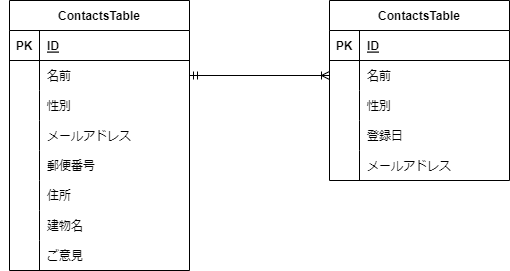

The diagram above was exported from draw.io. Its source (the exported page's mxGraphModel, read from the mxfile embedded in the PNG):
<mxGraphModel dx="760" dy="784" grid="1" gridSize="10" guides="1" tooltips="1" connect="1" arrows="1" fold="1" page="1" pageScale="1" pageWidth="827" pageHeight="1169" math="0" shadow="0">
  <root>
    <mxCell id="0" />
    <mxCell id="1" parent="0" />
    <mxCell id="2" value="ContactsTable" style="shape=table;startSize=30;container=1;collapsible=1;childLayout=tableLayout;fixedRows=1;rowLines=0;fontStyle=1;align=center;resizeLast=1;" vertex="1" parent="1">
      <mxGeometry x="110" y="239" width="180" height="270" as="geometry">
        <mxRectangle x="100" y="270" width="130" height="30" as="alternateBounds" />
      </mxGeometry>
    </mxCell>
    <mxCell id="3" value="" style="shape=tableRow;horizontal=0;startSize=0;swimlaneHead=0;swimlaneBody=0;fillColor=none;collapsible=0;dropTarget=0;points=[[0,0.5],[1,0.5]];portConstraint=eastwest;top=0;left=0;right=0;bottom=1;" vertex="1" parent="2">
      <mxGeometry y="30" width="180" height="30" as="geometry" />
    </mxCell>
    <mxCell id="4" value="PK" style="shape=partialRectangle;connectable=0;fillColor=none;top=0;left=0;bottom=0;right=0;fontStyle=1;overflow=hidden;" vertex="1" parent="3">
      <mxGeometry width="30" height="30" as="geometry">
        <mxRectangle width="30" height="30" as="alternateBounds" />
      </mxGeometry>
    </mxCell>
    <mxCell id="5" value="ID" style="shape=partialRectangle;connectable=0;fillColor=none;top=0;left=0;bottom=0;right=0;align=left;spacingLeft=6;fontStyle=5;overflow=hidden;" vertex="1" parent="3">
      <mxGeometry x="30" width="150" height="30" as="geometry">
        <mxRectangle width="150" height="30" as="alternateBounds" />
      </mxGeometry>
    </mxCell>
    <mxCell id="16" value="" style="shape=tableRow;horizontal=0;startSize=0;swimlaneHead=0;swimlaneBody=0;fillColor=none;collapsible=0;dropTarget=0;points=[[0,0.5],[1,0.5]];portConstraint=eastwest;top=0;left=0;right=0;bottom=0;" vertex="1" parent="2">
      <mxGeometry y="60" width="180" height="30" as="geometry" />
    </mxCell>
    <mxCell id="17" value="" style="shape=partialRectangle;connectable=0;fillColor=none;top=0;left=0;bottom=0;right=0;editable=1;overflow=hidden;" vertex="1" parent="16">
      <mxGeometry width="30" height="30" as="geometry">
        <mxRectangle width="30" height="30" as="alternateBounds" />
      </mxGeometry>
    </mxCell>
    <mxCell id="18" value="名前" style="shape=partialRectangle;connectable=0;fillColor=none;top=0;left=0;bottom=0;right=0;align=left;spacingLeft=6;overflow=hidden;" vertex="1" parent="16">
      <mxGeometry x="30" width="150" height="30" as="geometry">
        <mxRectangle width="150" height="30" as="alternateBounds" />
      </mxGeometry>
    </mxCell>
    <mxCell id="6" value="" style="shape=tableRow;horizontal=0;startSize=0;swimlaneHead=0;swimlaneBody=0;fillColor=none;collapsible=0;dropTarget=0;points=[[0,0.5],[1,0.5]];portConstraint=eastwest;top=0;left=0;right=0;bottom=0;" vertex="1" parent="2">
      <mxGeometry y="90" width="180" height="30" as="geometry" />
    </mxCell>
    <mxCell id="7" value="" style="shape=partialRectangle;connectable=0;fillColor=none;top=0;left=0;bottom=0;right=0;editable=1;overflow=hidden;" vertex="1" parent="6">
      <mxGeometry width="30" height="30" as="geometry">
        <mxRectangle width="30" height="30" as="alternateBounds" />
      </mxGeometry>
    </mxCell>
    <mxCell id="8" value="性別" style="shape=partialRectangle;connectable=0;fillColor=none;top=0;left=0;bottom=0;right=0;align=left;spacingLeft=6;overflow=hidden;" vertex="1" parent="6">
      <mxGeometry x="30" width="150" height="30" as="geometry">
        <mxRectangle width="150" height="30" as="alternateBounds" />
      </mxGeometry>
    </mxCell>
    <mxCell id="50" value="" style="shape=tableRow;horizontal=0;startSize=0;swimlaneHead=0;swimlaneBody=0;fillColor=none;collapsible=0;dropTarget=0;points=[[0,0.5],[1,0.5]];portConstraint=eastwest;top=0;left=0;right=0;bottom=0;" vertex="1" parent="2">
      <mxGeometry y="120" width="180" height="30" as="geometry" />
    </mxCell>
    <mxCell id="51" value="" style="shape=partialRectangle;connectable=0;fillColor=none;top=0;left=0;bottom=0;right=0;editable=1;overflow=hidden;" vertex="1" parent="50">
      <mxGeometry width="30" height="30" as="geometry">
        <mxRectangle width="30" height="30" as="alternateBounds" />
      </mxGeometry>
    </mxCell>
    <mxCell id="52" value="メールアドレス" style="shape=partialRectangle;connectable=0;fillColor=none;top=0;left=0;bottom=0;right=0;align=left;spacingLeft=6;overflow=hidden;" vertex="1" parent="50">
      <mxGeometry x="30" width="150" height="30" as="geometry">
        <mxRectangle width="150" height="30" as="alternateBounds" />
      </mxGeometry>
    </mxCell>
    <mxCell id="47" value="" style="shape=tableRow;horizontal=0;startSize=0;swimlaneHead=0;swimlaneBody=0;fillColor=none;collapsible=0;dropTarget=0;points=[[0,0.5],[1,0.5]];portConstraint=eastwest;top=0;left=0;right=0;bottom=0;" vertex="1" parent="2">
      <mxGeometry y="150" width="180" height="30" as="geometry" />
    </mxCell>
    <mxCell id="48" value="" style="shape=partialRectangle;connectable=0;fillColor=none;top=0;left=0;bottom=0;right=0;editable=1;overflow=hidden;" vertex="1" parent="47">
      <mxGeometry width="30" height="30" as="geometry">
        <mxRectangle width="30" height="30" as="alternateBounds" />
      </mxGeometry>
    </mxCell>
    <mxCell id="49" value="郵便番号" style="shape=partialRectangle;connectable=0;fillColor=none;top=0;left=0;bottom=0;right=0;align=left;spacingLeft=6;overflow=hidden;" vertex="1" parent="47">
      <mxGeometry x="30" width="150" height="30" as="geometry">
        <mxRectangle width="150" height="30" as="alternateBounds" />
      </mxGeometry>
    </mxCell>
    <mxCell id="44" value="" style="shape=tableRow;horizontal=0;startSize=0;swimlaneHead=0;swimlaneBody=0;fillColor=none;collapsible=0;dropTarget=0;points=[[0,0.5],[1,0.5]];portConstraint=eastwest;top=0;left=0;right=0;bottom=0;" vertex="1" parent="2">
      <mxGeometry y="180" width="180" height="30" as="geometry" />
    </mxCell>
    <mxCell id="45" value="" style="shape=partialRectangle;connectable=0;fillColor=none;top=0;left=0;bottom=0;right=0;editable=1;overflow=hidden;" vertex="1" parent="44">
      <mxGeometry width="30" height="30" as="geometry">
        <mxRectangle width="30" height="30" as="alternateBounds" />
      </mxGeometry>
    </mxCell>
    <mxCell id="46" value="住所" style="shape=partialRectangle;connectable=0;fillColor=none;top=0;left=0;bottom=0;right=0;align=left;spacingLeft=6;overflow=hidden;" vertex="1" parent="44">
      <mxGeometry x="30" width="150" height="30" as="geometry">
        <mxRectangle width="150" height="30" as="alternateBounds" />
      </mxGeometry>
    </mxCell>
    <mxCell id="9" value="" style="shape=tableRow;horizontal=0;startSize=0;swimlaneHead=0;swimlaneBody=0;fillColor=none;collapsible=0;dropTarget=0;points=[[0,0.5],[1,0.5]];portConstraint=eastwest;top=0;left=0;right=0;bottom=0;" vertex="1" parent="2">
      <mxGeometry y="210" width="180" height="30" as="geometry" />
    </mxCell>
    <mxCell id="10" value="" style="shape=partialRectangle;connectable=0;fillColor=none;top=0;left=0;bottom=0;right=0;editable=1;overflow=hidden;" vertex="1" parent="9">
      <mxGeometry width="30" height="30" as="geometry">
        <mxRectangle width="30" height="30" as="alternateBounds" />
      </mxGeometry>
    </mxCell>
    <mxCell id="11" value="建物名" style="shape=partialRectangle;connectable=0;fillColor=none;top=0;left=0;bottom=0;right=0;align=left;spacingLeft=6;overflow=hidden;" vertex="1" parent="9">
      <mxGeometry x="30" width="150" height="30" as="geometry">
        <mxRectangle width="150" height="30" as="alternateBounds" />
      </mxGeometry>
    </mxCell>
    <mxCell id="12" value="" style="shape=tableRow;horizontal=0;startSize=0;swimlaneHead=0;swimlaneBody=0;fillColor=none;collapsible=0;dropTarget=0;points=[[0,0.5],[1,0.5]];portConstraint=eastwest;top=0;left=0;right=0;bottom=0;" vertex="1" parent="2">
      <mxGeometry y="240" width="180" height="30" as="geometry" />
    </mxCell>
    <mxCell id="13" value="" style="shape=partialRectangle;connectable=0;fillColor=none;top=0;left=0;bottom=0;right=0;editable=1;overflow=hidden;" vertex="1" parent="12">
      <mxGeometry width="30" height="30" as="geometry">
        <mxRectangle width="30" height="30" as="alternateBounds" />
      </mxGeometry>
    </mxCell>
    <mxCell id="14" value="ご意見" style="shape=partialRectangle;connectable=0;fillColor=none;top=0;left=0;bottom=0;right=0;align=left;spacingLeft=6;overflow=hidden;" vertex="1" parent="12">
      <mxGeometry x="30" width="150" height="30" as="geometry">
        <mxRectangle width="150" height="30" as="alternateBounds" />
      </mxGeometry>
    </mxCell>
    <mxCell id="19" value="" style="shape=tableRow;horizontal=0;startSize=0;swimlaneHead=0;swimlaneBody=0;fillColor=none;collapsible=0;dropTarget=0;points=[[0,0.5],[1,0.5]];portConstraint=eastwest;top=0;left=0;right=0;bottom=0;" vertex="1" parent="1">
      <mxGeometry x="101" y="419" width="180" height="30" as="geometry" />
    </mxCell>
    <mxCell id="20" value="" style="shape=partialRectangle;connectable=0;fillColor=none;top=0;left=0;bottom=0;right=0;editable=1;overflow=hidden;" vertex="1" parent="19">
      <mxGeometry width="30" height="30" as="geometry">
        <mxRectangle width="30" height="30" as="alternateBounds" />
      </mxGeometry>
    </mxCell>
    <mxCell id="25" value="ContactsTable" style="shape=table;startSize=30;container=1;collapsible=1;childLayout=tableLayout;fixedRows=1;rowLines=0;fontStyle=1;align=center;resizeLast=1;" vertex="1" parent="1">
      <mxGeometry x="430" y="239" width="180" height="180" as="geometry">
        <mxRectangle x="100" y="270" width="130" height="30" as="alternateBounds" />
      </mxGeometry>
    </mxCell>
    <mxCell id="26" value="" style="shape=tableRow;horizontal=0;startSize=0;swimlaneHead=0;swimlaneBody=0;fillColor=none;collapsible=0;dropTarget=0;points=[[0,0.5],[1,0.5]];portConstraint=eastwest;top=0;left=0;right=0;bottom=1;" vertex="1" parent="25">
      <mxGeometry y="30" width="180" height="30" as="geometry" />
    </mxCell>
    <mxCell id="27" value="PK" style="shape=partialRectangle;connectable=0;fillColor=none;top=0;left=0;bottom=0;right=0;fontStyle=1;overflow=hidden;" vertex="1" parent="26">
      <mxGeometry width="30" height="30" as="geometry">
        <mxRectangle width="30" height="30" as="alternateBounds" />
      </mxGeometry>
    </mxCell>
    <mxCell id="28" value="ID" style="shape=partialRectangle;connectable=0;fillColor=none;top=0;left=0;bottom=0;right=0;align=left;spacingLeft=6;fontStyle=5;overflow=hidden;" vertex="1" parent="26">
      <mxGeometry x="30" width="150" height="30" as="geometry">
        <mxRectangle width="150" height="30" as="alternateBounds" />
      </mxGeometry>
    </mxCell>
    <mxCell id="29" value="" style="shape=tableRow;horizontal=0;startSize=0;swimlaneHead=0;swimlaneBody=0;fillColor=none;collapsible=0;dropTarget=0;points=[[0,0.5],[1,0.5]];portConstraint=eastwest;top=0;left=0;right=0;bottom=0;" vertex="1" parent="25">
      <mxGeometry y="60" width="180" height="30" as="geometry" />
    </mxCell>
    <mxCell id="30" value="" style="shape=partialRectangle;connectable=0;fillColor=none;top=0;left=0;bottom=0;right=0;editable=1;overflow=hidden;" vertex="1" parent="29">
      <mxGeometry width="30" height="30" as="geometry">
        <mxRectangle width="30" height="30" as="alternateBounds" />
      </mxGeometry>
    </mxCell>
    <mxCell id="31" value="名前" style="shape=partialRectangle;connectable=0;fillColor=none;top=0;left=0;bottom=0;right=0;align=left;spacingLeft=6;overflow=hidden;" vertex="1" parent="29">
      <mxGeometry x="30" width="150" height="30" as="geometry">
        <mxRectangle width="150" height="30" as="alternateBounds" />
      </mxGeometry>
    </mxCell>
    <mxCell id="32" value="" style="shape=tableRow;horizontal=0;startSize=0;swimlaneHead=0;swimlaneBody=0;fillColor=none;collapsible=0;dropTarget=0;points=[[0,0.5],[1,0.5]];portConstraint=eastwest;top=0;left=0;right=0;bottom=0;" vertex="1" parent="25">
      <mxGeometry y="90" width="180" height="30" as="geometry" />
    </mxCell>
    <mxCell id="33" value="" style="shape=partialRectangle;connectable=0;fillColor=none;top=0;left=0;bottom=0;right=0;editable=1;overflow=hidden;" vertex="1" parent="32">
      <mxGeometry width="30" height="30" as="geometry">
        <mxRectangle width="30" height="30" as="alternateBounds" />
      </mxGeometry>
    </mxCell>
    <mxCell id="34" value="性別" style="shape=partialRectangle;connectable=0;fillColor=none;top=0;left=0;bottom=0;right=0;align=left;spacingLeft=6;overflow=hidden;" vertex="1" parent="32">
      <mxGeometry x="30" width="150" height="30" as="geometry">
        <mxRectangle width="150" height="30" as="alternateBounds" />
      </mxGeometry>
    </mxCell>
    <mxCell id="35" value="" style="shape=tableRow;horizontal=0;startSize=0;swimlaneHead=0;swimlaneBody=0;fillColor=none;collapsible=0;dropTarget=0;points=[[0,0.5],[1,0.5]];portConstraint=eastwest;top=0;left=0;right=0;bottom=0;" vertex="1" parent="25">
      <mxGeometry y="120" width="180" height="30" as="geometry" />
    </mxCell>
    <mxCell id="36" value="" style="shape=partialRectangle;connectable=0;fillColor=none;top=0;left=0;bottom=0;right=0;editable=1;overflow=hidden;" vertex="1" parent="35">
      <mxGeometry width="30" height="30" as="geometry">
        <mxRectangle width="30" height="30" as="alternateBounds" />
      </mxGeometry>
    </mxCell>
    <mxCell id="37" value="登録日" style="shape=partialRectangle;connectable=0;fillColor=none;top=0;left=0;bottom=0;right=0;align=left;spacingLeft=6;overflow=hidden;" vertex="1" parent="35">
      <mxGeometry x="30" width="150" height="30" as="geometry">
        <mxRectangle width="150" height="30" as="alternateBounds" />
      </mxGeometry>
    </mxCell>
    <mxCell id="38" value="" style="shape=tableRow;horizontal=0;startSize=0;swimlaneHead=0;swimlaneBody=0;fillColor=none;collapsible=0;dropTarget=0;points=[[0,0.5],[1,0.5]];portConstraint=eastwest;top=0;left=0;right=0;bottom=0;" vertex="1" parent="25">
      <mxGeometry y="150" width="180" height="30" as="geometry" />
    </mxCell>
    <mxCell id="39" value="" style="shape=partialRectangle;connectable=0;fillColor=none;top=0;left=0;bottom=0;right=0;editable=1;overflow=hidden;" vertex="1" parent="38">
      <mxGeometry width="30" height="30" as="geometry">
        <mxRectangle width="30" height="30" as="alternateBounds" />
      </mxGeometry>
    </mxCell>
    <mxCell id="40" value="メールアドレス" style="shape=partialRectangle;connectable=0;fillColor=none;top=0;left=0;bottom=0;right=0;align=left;spacingLeft=6;overflow=hidden;" vertex="1" parent="38">
      <mxGeometry x="30" width="150" height="30" as="geometry">
        <mxRectangle width="150" height="30" as="alternateBounds" />
      </mxGeometry>
    </mxCell>
    <mxCell id="43" value="" style="fontSize=12;html=1;endArrow=ERoneToMany;startArrow=ERmandOne;entryX=0;entryY=0.5;entryDx=0;entryDy=0;exitX=1;exitY=0.5;exitDx=0;exitDy=0;" edge="1" parent="1" source="16" target="29">
      <mxGeometry width="100" height="100" relative="1" as="geometry">
        <mxPoint x="290" y="410" as="sourcePoint" />
        <mxPoint x="390" y="310" as="targetPoint" />
      </mxGeometry>
    </mxCell>
  </root>
</mxGraphModel>